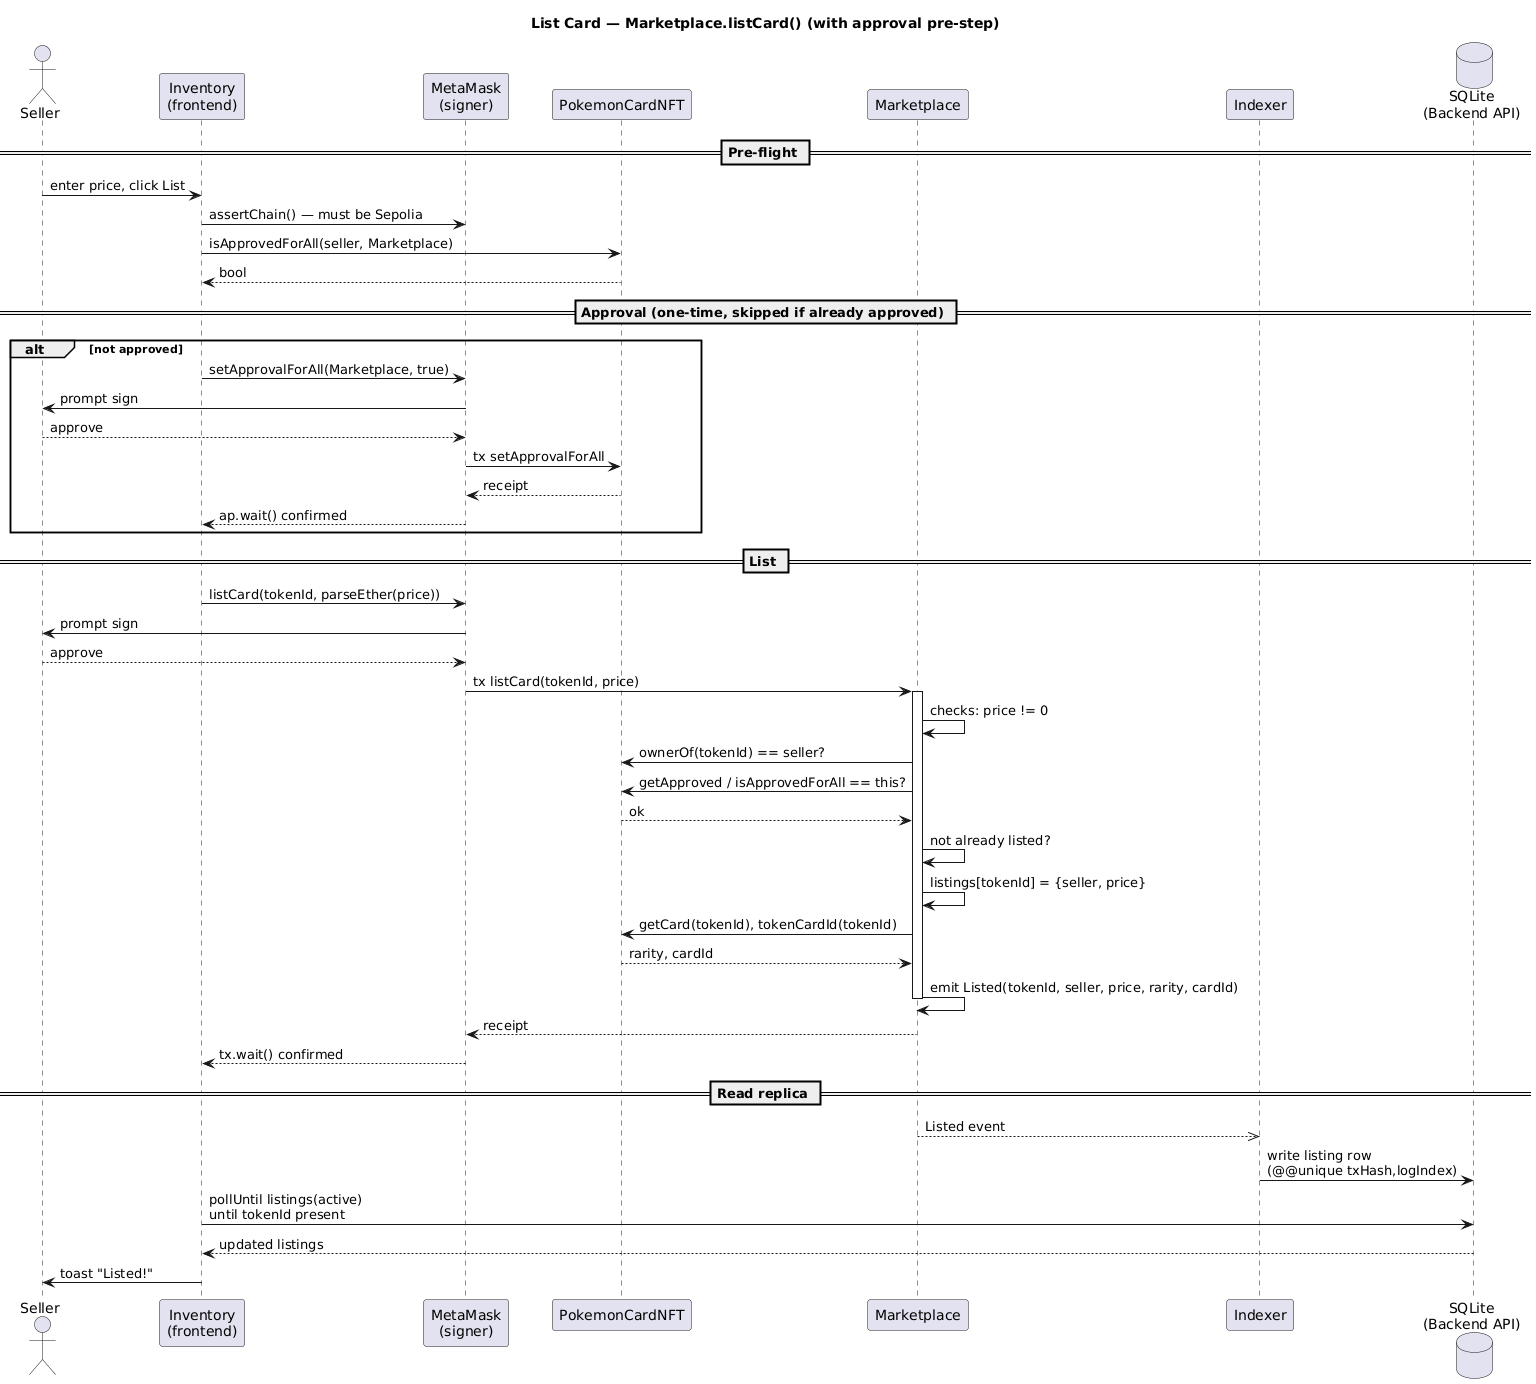

The diagram above was rendered by PlantUML. Its source (embedded in the PNG):
@startuml
title List Card — Marketplace.listCard() (with approval pre-step)

actor "Seller" as U
participant "Inventory\n(frontend)" as FE
participant "MetaMask\n(signer)" as MM
participant "PokemonCardNFT" as NFT
participant "Marketplace" as MKT
participant "Indexer" as IDX
database "SQLite\n(Backend API)" as DB

== Pre-flight ==
U -> FE : enter price, click List
FE -> MM : assertChain() — must be Sepolia
FE -> NFT : isApprovedForAll(seller, Marketplace)
NFT --> FE : bool

== Approval (one-time, skipped if already approved) ==
alt not approved
  FE -> MM : setApprovalForAll(Marketplace, true)
  MM -> U : prompt sign
  U --> MM : approve
  MM -> NFT : tx setApprovalForAll
  NFT --> MM : receipt
  MM --> FE : ap.wait() confirmed
end

== List ==
FE -> MM : listCard(tokenId, parseEther(price))
MM -> U : prompt sign
U --> MM : approve
MM -> MKT : tx listCard(tokenId, price)
activate MKT
MKT -> MKT : checks: price != 0
MKT -> NFT : ownerOf(tokenId) == seller?
MKT -> NFT : getApproved / isApprovedForAll == this?
NFT --> MKT : ok
MKT -> MKT : not already listed?
MKT -> MKT : listings[tokenId] = {seller, price}
MKT -> NFT : getCard(tokenId), tokenCardId(tokenId)
NFT --> MKT : rarity, cardId
MKT -> MKT : emit Listed(tokenId, seller, price, rarity, cardId)
deactivate MKT
MKT --> MM : receipt
MM --> FE : tx.wait() confirmed

== Read replica ==
MKT -->> IDX : Listed event
IDX -> DB : write listing row\n(@@unique txHash,logIndex)
FE -> DB : pollUntil listings(active)\nuntil tokenId present
DB --> FE : updated listings
FE -> U : toast "Listed!"
@enduml